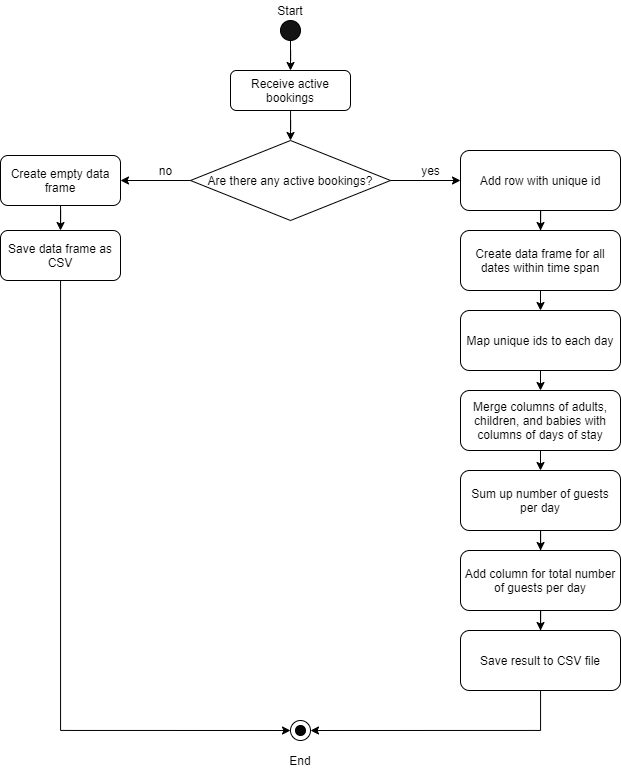

The diagram above was exported from draw.io. Its source (the exported page's mxGraphModel, read from the mxfile embedded in the PNG):
<mxGraphModel dx="1673" dy="829" grid="1" gridSize="10" guides="1" tooltips="1" connect="1" arrows="1" fold="1" page="1" pageScale="1" pageWidth="827" pageHeight="1169" math="0" shadow="0">
  <root>
    <mxCell id="WIyWlLk6GJQsqaUBKTNV-0" />
    <mxCell id="WIyWlLk6GJQsqaUBKTNV-1" parent="WIyWlLk6GJQsqaUBKTNV-0" />
    <mxCell id="q4_ekAyNArEkmJvOpN3B-11" style="edgeStyle=orthogonalEdgeStyle;rounded=0;orthogonalLoop=1;jettySize=auto;html=1;entryX=0.5;entryY=0;entryDx=0;entryDy=0;" parent="WIyWlLk6GJQsqaUBKTNV-1" source="q4_ekAyNArEkmJvOpN3B-2" edge="1">
      <mxGeometry relative="1" as="geometry">
        <mxPoint x="380" y="80" as="targetPoint" />
      </mxGeometry>
    </mxCell>
    <mxCell id="q4_ekAyNArEkmJvOpN3B-2" value="" style="ellipse;whiteSpace=wrap;html=1;aspect=fixed;fillColor=#141414;" parent="WIyWlLk6GJQsqaUBKTNV-1" vertex="1">
      <mxGeometry x="370" y="30" width="20" height="20" as="geometry" />
    </mxCell>
    <mxCell id="q4_ekAyNArEkmJvOpN3B-10" value="Start" style="text;html=1;strokeColor=none;fillColor=none;align=center;verticalAlign=middle;whiteSpace=wrap;rounded=0;" parent="WIyWlLk6GJQsqaUBKTNV-1" vertex="1">
      <mxGeometry x="360" y="10" width="40" height="20" as="geometry" />
    </mxCell>
    <mxCell id="q4_ekAyNArEkmJvOpN3B-24" value="" style="ellipse;whiteSpace=wrap;html=1;aspect=fixed;fillColor=#FFFFFF;" parent="WIyWlLk6GJQsqaUBKTNV-1" vertex="1">
      <mxGeometry x="380" y="730" width="20" height="20" as="geometry" />
    </mxCell>
    <mxCell id="q4_ekAyNArEkmJvOpN3B-26" value="" style="ellipse;whiteSpace=wrap;html=1;aspect=fixed;fillColor=#050505;" parent="WIyWlLk6GJQsqaUBKTNV-1" vertex="1">
      <mxGeometry x="385" y="735" width="10" height="10" as="geometry" />
    </mxCell>
    <mxCell id="q4_ekAyNArEkmJvOpN3B-27" value="End" style="text;html=1;strokeColor=none;fillColor=none;align=center;verticalAlign=middle;whiteSpace=wrap;rounded=0;" parent="WIyWlLk6GJQsqaUBKTNV-1" vertex="1">
      <mxGeometry x="370" y="760" width="40" height="20" as="geometry" />
    </mxCell>
    <mxCell id="q4_ekAyNArEkmJvOpN3B-30" style="edgeStyle=orthogonalEdgeStyle;rounded=0;orthogonalLoop=1;jettySize=auto;html=1;entryX=0.5;entryY=0;entryDx=0;entryDy=0;" parent="WIyWlLk6GJQsqaUBKTNV-1" source="q4_ekAyNArEkmJvOpN3B-28" target="q4_ekAyNArEkmJvOpN3B-29" edge="1">
      <mxGeometry relative="1" as="geometry" />
    </mxCell>
    <mxCell id="q4_ekAyNArEkmJvOpN3B-28" value="Receive active bookings" style="rounded=1;whiteSpace=wrap;html=1;fillColor=none;" parent="WIyWlLk6GJQsqaUBKTNV-1" vertex="1">
      <mxGeometry x="320" y="80" width="120" height="40" as="geometry" />
    </mxCell>
    <mxCell id="q4_ekAyNArEkmJvOpN3B-33" style="edgeStyle=orthogonalEdgeStyle;rounded=0;orthogonalLoop=1;jettySize=auto;html=1;" parent="WIyWlLk6GJQsqaUBKTNV-1" source="q4_ekAyNArEkmJvOpN3B-29" target="q4_ekAyNArEkmJvOpN3B-31" edge="1">
      <mxGeometry relative="1" as="geometry" />
    </mxCell>
    <mxCell id="q4_ekAyNArEkmJvOpN3B-45" style="edgeStyle=orthogonalEdgeStyle;rounded=0;orthogonalLoop=1;jettySize=auto;html=1;" parent="WIyWlLk6GJQsqaUBKTNV-1" source="q4_ekAyNArEkmJvOpN3B-29" target="q4_ekAyNArEkmJvOpN3B-37" edge="1">
      <mxGeometry relative="1" as="geometry" />
    </mxCell>
    <mxCell id="q4_ekAyNArEkmJvOpN3B-29" value="Are there any active bookings?" style="rhombus;whiteSpace=wrap;html=1;fillColor=none;" parent="WIyWlLk6GJQsqaUBKTNV-1" vertex="1">
      <mxGeometry x="280" y="150" width="200" height="80" as="geometry" />
    </mxCell>
    <mxCell id="q4_ekAyNArEkmJvOpN3B-35" style="edgeStyle=orthogonalEdgeStyle;rounded=0;orthogonalLoop=1;jettySize=auto;html=1;entryX=0.5;entryY=0;entryDx=0;entryDy=0;" parent="WIyWlLk6GJQsqaUBKTNV-1" source="q4_ekAyNArEkmJvOpN3B-31" target="q4_ekAyNArEkmJvOpN3B-32" edge="1">
      <mxGeometry relative="1" as="geometry" />
    </mxCell>
    <mxCell id="q4_ekAyNArEkmJvOpN3B-31" value="Create empty data frame" style="rounded=1;whiteSpace=wrap;html=1;fillColor=none;" parent="WIyWlLk6GJQsqaUBKTNV-1" vertex="1">
      <mxGeometry x="90" y="165" width="120" height="50" as="geometry" />
    </mxCell>
    <mxCell id="q4_ekAyNArEkmJvOpN3B-36" style="edgeStyle=orthogonalEdgeStyle;rounded=0;orthogonalLoop=1;jettySize=auto;html=1;entryX=0;entryY=0.5;entryDx=0;entryDy=0;" parent="WIyWlLk6GJQsqaUBKTNV-1" source="q4_ekAyNArEkmJvOpN3B-32" target="q4_ekAyNArEkmJvOpN3B-24" edge="1">
      <mxGeometry relative="1" as="geometry">
        <Array as="points">
          <mxPoint x="150" y="740" />
        </Array>
      </mxGeometry>
    </mxCell>
    <mxCell id="q4_ekAyNArEkmJvOpN3B-32" value="Save data frame as CSV" style="rounded=1;whiteSpace=wrap;html=1;fillColor=none;" parent="WIyWlLk6GJQsqaUBKTNV-1" vertex="1">
      <mxGeometry x="90" y="240" width="120" height="50" as="geometry" />
    </mxCell>
    <mxCell id="q4_ekAyNArEkmJvOpN3B-34" value="no" style="text;html=1;align=center;verticalAlign=middle;resizable=0;points=[];autosize=1;" parent="WIyWlLk6GJQsqaUBKTNV-1" vertex="1">
      <mxGeometry x="240" y="170" width="30" height="20" as="geometry" />
    </mxCell>
    <mxCell id="q4_ekAyNArEkmJvOpN3B-47" style="edgeStyle=orthogonalEdgeStyle;rounded=0;orthogonalLoop=1;jettySize=auto;html=1;entryX=0.5;entryY=0;entryDx=0;entryDy=0;" parent="WIyWlLk6GJQsqaUBKTNV-1" source="q4_ekAyNArEkmJvOpN3B-37" target="q4_ekAyNArEkmJvOpN3B-38" edge="1">
      <mxGeometry relative="1" as="geometry" />
    </mxCell>
    <mxCell id="q4_ekAyNArEkmJvOpN3B-37" value="Add row with unique id" style="rounded=1;whiteSpace=wrap;html=1;fillColor=none;" parent="WIyWlLk6GJQsqaUBKTNV-1" vertex="1">
      <mxGeometry x="550" y="160" width="160" height="60" as="geometry" />
    </mxCell>
    <mxCell id="q4_ekAyNArEkmJvOpN3B-48" style="edgeStyle=orthogonalEdgeStyle;rounded=0;orthogonalLoop=1;jettySize=auto;html=1;exitX=0.5;exitY=1;exitDx=0;exitDy=0;entryX=0.5;entryY=0;entryDx=0;entryDy=0;" parent="WIyWlLk6GJQsqaUBKTNV-1" source="q4_ekAyNArEkmJvOpN3B-38" target="q4_ekAyNArEkmJvOpN3B-39" edge="1">
      <mxGeometry relative="1" as="geometry" />
    </mxCell>
    <mxCell id="q4_ekAyNArEkmJvOpN3B-38" value="Create data frame for all dates within time span" style="rounded=1;whiteSpace=wrap;html=1;fillColor=none;" parent="WIyWlLk6GJQsqaUBKTNV-1" vertex="1">
      <mxGeometry x="550" y="240" width="160" height="60" as="geometry" />
    </mxCell>
    <mxCell id="q4_ekAyNArEkmJvOpN3B-49" style="edgeStyle=orthogonalEdgeStyle;rounded=0;orthogonalLoop=1;jettySize=auto;html=1;exitX=0.5;exitY=1;exitDx=0;exitDy=0;entryX=0.5;entryY=0;entryDx=0;entryDy=0;" parent="WIyWlLk6GJQsqaUBKTNV-1" source="q4_ekAyNArEkmJvOpN3B-39" target="q4_ekAyNArEkmJvOpN3B-40" edge="1">
      <mxGeometry relative="1" as="geometry" />
    </mxCell>
    <mxCell id="q4_ekAyNArEkmJvOpN3B-39" value="Map unique ids to each day" style="rounded=1;whiteSpace=wrap;html=1;fillColor=none;" parent="WIyWlLk6GJQsqaUBKTNV-1" vertex="1">
      <mxGeometry x="550" y="320" width="160" height="60" as="geometry" />
    </mxCell>
    <mxCell id="q4_ekAyNArEkmJvOpN3B-50" style="edgeStyle=orthogonalEdgeStyle;rounded=0;orthogonalLoop=1;jettySize=auto;html=1;exitX=0.5;exitY=1;exitDx=0;exitDy=0;entryX=0.5;entryY=0;entryDx=0;entryDy=0;" parent="WIyWlLk6GJQsqaUBKTNV-1" source="q4_ekAyNArEkmJvOpN3B-40" target="q4_ekAyNArEkmJvOpN3B-41" edge="1">
      <mxGeometry relative="1" as="geometry" />
    </mxCell>
    <mxCell id="q4_ekAyNArEkmJvOpN3B-40" value="Merge columns of adults, children, and babies with columns of days of stay" style="rounded=1;whiteSpace=wrap;html=1;fillColor=none;" parent="WIyWlLk6GJQsqaUBKTNV-1" vertex="1">
      <mxGeometry x="550" y="400" width="160" height="60" as="geometry" />
    </mxCell>
    <mxCell id="q4_ekAyNArEkmJvOpN3B-51" style="edgeStyle=orthogonalEdgeStyle;rounded=0;orthogonalLoop=1;jettySize=auto;html=1;exitX=0.5;exitY=1;exitDx=0;exitDy=0;" parent="WIyWlLk6GJQsqaUBKTNV-1" source="q4_ekAyNArEkmJvOpN3B-41" target="q4_ekAyNArEkmJvOpN3B-42" edge="1">
      <mxGeometry relative="1" as="geometry" />
    </mxCell>
    <mxCell id="q4_ekAyNArEkmJvOpN3B-41" value="Sum up number of guests per day" style="rounded=1;whiteSpace=wrap;html=1;fillColor=none;" parent="WIyWlLk6GJQsqaUBKTNV-1" vertex="1">
      <mxGeometry x="550" y="480" width="160" height="60" as="geometry" />
    </mxCell>
    <mxCell id="q4_ekAyNArEkmJvOpN3B-53" style="edgeStyle=orthogonalEdgeStyle;rounded=0;orthogonalLoop=1;jettySize=auto;html=1;entryX=0.5;entryY=0;entryDx=0;entryDy=0;" parent="WIyWlLk6GJQsqaUBKTNV-1" source="q4_ekAyNArEkmJvOpN3B-42" target="q4_ekAyNArEkmJvOpN3B-43" edge="1">
      <mxGeometry relative="1" as="geometry" />
    </mxCell>
    <mxCell id="q4_ekAyNArEkmJvOpN3B-42" value="Add column for total number of guests per day" style="rounded=1;whiteSpace=wrap;html=1;fillColor=none;" parent="WIyWlLk6GJQsqaUBKTNV-1" vertex="1">
      <mxGeometry x="550" y="560" width="160" height="60" as="geometry" />
    </mxCell>
    <mxCell id="q4_ekAyNArEkmJvOpN3B-44" style="edgeStyle=orthogonalEdgeStyle;rounded=0;orthogonalLoop=1;jettySize=auto;html=1;entryX=1;entryY=0.5;entryDx=0;entryDy=0;" parent="WIyWlLk6GJQsqaUBKTNV-1" source="q4_ekAyNArEkmJvOpN3B-43" target="q4_ekAyNArEkmJvOpN3B-24" edge="1">
      <mxGeometry relative="1" as="geometry">
        <mxPoint x="430" y="740" as="targetPoint" />
        <Array as="points">
          <mxPoint x="630" y="740" />
        </Array>
      </mxGeometry>
    </mxCell>
    <mxCell id="q4_ekAyNArEkmJvOpN3B-43" value="Save result to CSV file" style="rounded=1;whiteSpace=wrap;html=1;fillColor=none;" parent="WIyWlLk6GJQsqaUBKTNV-1" vertex="1">
      <mxGeometry x="550" y="640" width="160" height="60" as="geometry" />
    </mxCell>
    <mxCell id="q4_ekAyNArEkmJvOpN3B-46" value="yes" style="text;html=1;align=center;verticalAlign=middle;resizable=0;points=[];autosize=1;" parent="WIyWlLk6GJQsqaUBKTNV-1" vertex="1">
      <mxGeometry x="505" y="170" width="30" height="20" as="geometry" />
    </mxCell>
  </root>
</mxGraphModel>